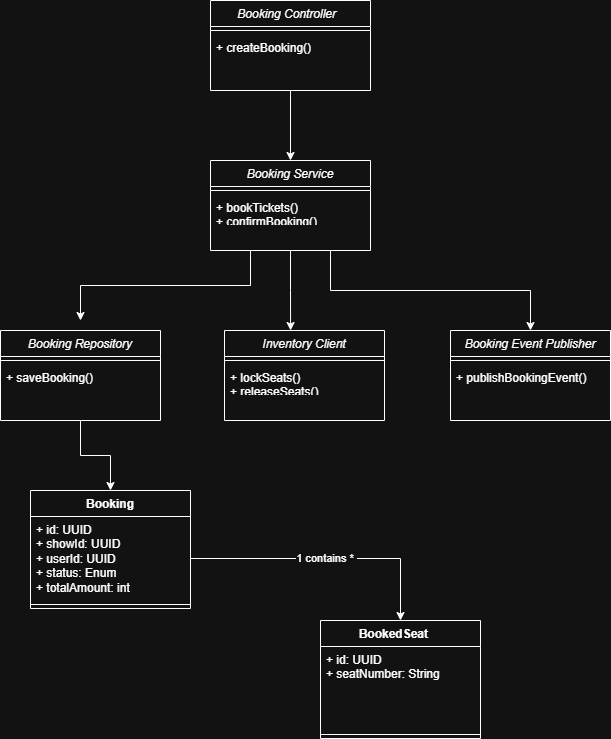

The diagram above was exported from draw.io. Its source (the exported page's mxGraphModel, read from the mxfile embedded in the PNG):
<mxGraphModel dx="1426" dy="777" grid="1" gridSize="10" guides="1" tooltips="1" connect="1" arrows="1" fold="1" page="1" pageScale="1" pageWidth="827" pageHeight="1169" math="0" shadow="0">
  <root>
    <mxCell id="WIyWlLk6GJQsqaUBKTNV-0" />
    <mxCell id="WIyWlLk6GJQsqaUBKTNV-1" parent="WIyWlLk6GJQsqaUBKTNV-0" />
    <mxCell id="MQYiPt56Vt-u-3d_m6nk-4" edge="1" parent="WIyWlLk6GJQsqaUBKTNV-1" source="zkfFHV4jXpPFQw0GAbJ--0" style="edgeStyle=orthogonalEdgeStyle;rounded=0;orthogonalLoop=1;jettySize=auto;html=1;exitX=0.5;exitY=1;exitDx=0;exitDy=0;entryX=0.5;entryY=0;entryDx=0;entryDy=0;" target="MQYiPt56Vt-u-3d_m6nk-1">
      <mxGeometry relative="1" as="geometry" />
    </mxCell>
    <mxCell id="zkfFHV4jXpPFQw0GAbJ--0" parent="WIyWlLk6GJQsqaUBKTNV-1" style="swimlane;fontStyle=2;align=center;verticalAlign=top;childLayout=stackLayout;horizontal=1;startSize=26;horizontalStack=0;resizeParent=1;resizeLast=0;collapsible=1;marginBottom=0;rounded=0;shadow=0;strokeWidth=1;" value="Booking Controller  " vertex="1">
      <mxGeometry height="90" width="160" x="320" y="110" as="geometry">
        <mxRectangle height="26" width="160" x="230" y="140" as="alternateBounds" />
      </mxGeometry>
    </mxCell>
    <mxCell id="zkfFHV4jXpPFQw0GAbJ--4" parent="zkfFHV4jXpPFQw0GAbJ--0" style="line;html=1;strokeWidth=1;align=left;verticalAlign=middle;spacingTop=-1;spacingLeft=3;spacingRight=3;rotatable=0;labelPosition=right;points=[];portConstraint=eastwest;" value="" vertex="1">
      <mxGeometry height="8" width="160" y="26" as="geometry" />
    </mxCell>
    <mxCell id="zkfFHV4jXpPFQw0GAbJ--5" parent="zkfFHV4jXpPFQw0GAbJ--0" style="text;align=left;verticalAlign=top;spacingLeft=4;spacingRight=4;overflow=hidden;rotatable=0;points=[[0,0.5],[1,0.5]];portConstraint=eastwest;" value="+ createBooking()" vertex="1">
      <mxGeometry height="26" width="160" y="34" as="geometry" />
    </mxCell>
    <mxCell id="MQYiPt56Vt-u-3d_m6nk-14" edge="1" parent="WIyWlLk6GJQsqaUBKTNV-1" source="MQYiPt56Vt-u-3d_m6nk-1" style="edgeStyle=orthogonalEdgeStyle;rounded=0;orthogonalLoop=1;jettySize=auto;html=1;exitX=0.25;exitY=1;exitDx=0;exitDy=0;">
      <mxGeometry relative="1" as="geometry">
        <mxPoint x="190" y="430" as="targetPoint" />
      </mxGeometry>
    </mxCell>
    <mxCell id="MQYiPt56Vt-u-3d_m6nk-16" edge="1" parent="WIyWlLk6GJQsqaUBKTNV-1" source="MQYiPt56Vt-u-3d_m6nk-1" style="edgeStyle=orthogonalEdgeStyle;rounded=0;orthogonalLoop=1;jettySize=auto;html=1;exitX=0.75;exitY=1;exitDx=0;exitDy=0;entryX=0.5;entryY=0;entryDx=0;entryDy=0;" target="MQYiPt56Vt-u-3d_m6nk-11">
      <mxGeometry relative="1" as="geometry" />
    </mxCell>
    <mxCell id="MQYiPt56Vt-u-3d_m6nk-1" parent="WIyWlLk6GJQsqaUBKTNV-1" style="swimlane;fontStyle=2;align=center;verticalAlign=top;childLayout=stackLayout;horizontal=1;startSize=26;horizontalStack=0;resizeParent=1;resizeLast=0;collapsible=1;marginBottom=0;rounded=0;shadow=0;strokeWidth=1;" value="Booking Service" vertex="1">
      <mxGeometry height="90" width="160" x="320" y="270" as="geometry">
        <mxRectangle height="26" width="160" x="230" y="140" as="alternateBounds" />
      </mxGeometry>
    </mxCell>
    <mxCell id="MQYiPt56Vt-u-3d_m6nk-2" parent="MQYiPt56Vt-u-3d_m6nk-1" style="line;html=1;strokeWidth=1;align=left;verticalAlign=middle;spacingTop=-1;spacingLeft=3;spacingRight=3;rotatable=0;labelPosition=right;points=[];portConstraint=eastwest;" value="" vertex="1">
      <mxGeometry height="8" width="160" y="26" as="geometry" />
    </mxCell>
    <mxCell id="MQYiPt56Vt-u-3d_m6nk-3" parent="MQYiPt56Vt-u-3d_m6nk-1" style="text;align=left;verticalAlign=top;spacingLeft=4;spacingRight=4;overflow=hidden;rotatable=0;points=[[0,0.5],[1,0.5]];portConstraint=eastwest;" value="+ bookTickets()&#10;+ confirmBooking()" vertex="1">
      <mxGeometry height="26" width="160" y="34" as="geometry" />
    </mxCell>
    <mxCell id="MQYiPt56Vt-u-3d_m6nk-32" edge="1" parent="WIyWlLk6GJQsqaUBKTNV-1" source="MQYiPt56Vt-u-3d_m6nk-5" style="edgeStyle=orthogonalEdgeStyle;rounded=0;orthogonalLoop=1;jettySize=auto;html=1;exitX=0.5;exitY=1;exitDx=0;exitDy=0;entryX=0.5;entryY=0;entryDx=0;entryDy=0;" target="MQYiPt56Vt-u-3d_m6nk-21">
      <mxGeometry relative="1" as="geometry" />
    </mxCell>
    <mxCell id="MQYiPt56Vt-u-3d_m6nk-5" parent="WIyWlLk6GJQsqaUBKTNV-1" style="swimlane;fontStyle=2;align=center;verticalAlign=top;childLayout=stackLayout;horizontal=1;startSize=26;horizontalStack=0;resizeParent=1;resizeLast=0;collapsible=1;marginBottom=0;rounded=0;shadow=0;strokeWidth=1;" value="Booking Repository" vertex="1">
      <mxGeometry height="90" width="160" x="110" y="440" as="geometry">
        <mxRectangle height="26" width="160" x="230" y="140" as="alternateBounds" />
      </mxGeometry>
    </mxCell>
    <mxCell id="MQYiPt56Vt-u-3d_m6nk-6" parent="MQYiPt56Vt-u-3d_m6nk-5" style="line;html=1;strokeWidth=1;align=left;verticalAlign=middle;spacingTop=-1;spacingLeft=3;spacingRight=3;rotatable=0;labelPosition=right;points=[];portConstraint=eastwest;" value="" vertex="1">
      <mxGeometry height="8" width="160" y="26" as="geometry" />
    </mxCell>
    <mxCell id="MQYiPt56Vt-u-3d_m6nk-7" parent="MQYiPt56Vt-u-3d_m6nk-5" style="text;align=left;verticalAlign=top;spacingLeft=4;spacingRight=4;overflow=hidden;rotatable=0;points=[[0,0.5],[1,0.5]];portConstraint=eastwest;" value="+ saveBooking()" vertex="1">
      <mxGeometry height="26" width="160" y="34" as="geometry" />
    </mxCell>
    <mxCell id="MQYiPt56Vt-u-3d_m6nk-8" parent="WIyWlLk6GJQsqaUBKTNV-1" style="swimlane;fontStyle=2;align=center;verticalAlign=top;childLayout=stackLayout;horizontal=1;startSize=26;horizontalStack=0;resizeParent=1;resizeLast=0;collapsible=1;marginBottom=0;rounded=0;shadow=0;strokeWidth=1;" value="Inventory Client" vertex="1">
      <mxGeometry height="90" width="160" x="334" y="440" as="geometry">
        <mxRectangle height="26" width="160" x="230" y="140" as="alternateBounds" />
      </mxGeometry>
    </mxCell>
    <mxCell id="MQYiPt56Vt-u-3d_m6nk-9" parent="MQYiPt56Vt-u-3d_m6nk-8" style="line;html=1;strokeWidth=1;align=left;verticalAlign=middle;spacingTop=-1;spacingLeft=3;spacingRight=3;rotatable=0;labelPosition=right;points=[];portConstraint=eastwest;" value="" vertex="1">
      <mxGeometry height="8" width="160" y="26" as="geometry" />
    </mxCell>
    <mxCell id="MQYiPt56Vt-u-3d_m6nk-10" parent="MQYiPt56Vt-u-3d_m6nk-8" style="text;align=left;verticalAlign=top;spacingLeft=4;spacingRight=4;overflow=hidden;rotatable=0;points=[[0,0.5],[1,0.5]];portConstraint=eastwest;" value="+ lockSeats()&#10;+ releaseSeats()" vertex="1">
      <mxGeometry height="26" width="160" y="34" as="geometry" />
    </mxCell>
    <mxCell id="MQYiPt56Vt-u-3d_m6nk-11" parent="WIyWlLk6GJQsqaUBKTNV-1" style="swimlane;fontStyle=2;align=center;verticalAlign=top;childLayout=stackLayout;horizontal=1;startSize=26;horizontalStack=0;resizeParent=1;resizeLast=0;collapsible=1;marginBottom=0;rounded=0;shadow=0;strokeWidth=1;" value="Booking Event Publisher" vertex="1">
      <mxGeometry height="90" width="160" x="560" y="440" as="geometry">
        <mxRectangle height="26" width="160" x="230" y="140" as="alternateBounds" />
      </mxGeometry>
    </mxCell>
    <mxCell id="MQYiPt56Vt-u-3d_m6nk-12" parent="MQYiPt56Vt-u-3d_m6nk-11" style="line;html=1;strokeWidth=1;align=left;verticalAlign=middle;spacingTop=-1;spacingLeft=3;spacingRight=3;rotatable=0;labelPosition=right;points=[];portConstraint=eastwest;" value="" vertex="1">
      <mxGeometry height="8" width="160" y="26" as="geometry" />
    </mxCell>
    <mxCell id="MQYiPt56Vt-u-3d_m6nk-13" parent="MQYiPt56Vt-u-3d_m6nk-11" style="text;align=left;verticalAlign=top;spacingLeft=4;spacingRight=4;overflow=hidden;rotatable=0;points=[[0,0.5],[1,0.5]];portConstraint=eastwest;" value="+ publishBookingEvent()" vertex="1">
      <mxGeometry height="26" width="160" y="34" as="geometry" />
    </mxCell>
    <mxCell id="MQYiPt56Vt-u-3d_m6nk-15" edge="1" parent="WIyWlLk6GJQsqaUBKTNV-1" source="MQYiPt56Vt-u-3d_m6nk-1" style="edgeStyle=orthogonalEdgeStyle;rounded=0;orthogonalLoop=1;jettySize=auto;html=1;exitX=0.5;exitY=1;exitDx=0;exitDy=0;entryX=0.413;entryY=0;entryDx=0;entryDy=0;entryPerimeter=0;" target="MQYiPt56Vt-u-3d_m6nk-8">
      <mxGeometry relative="1" as="geometry" />
    </mxCell>
    <mxCell id="MQYiPt56Vt-u-3d_m6nk-21" parent="WIyWlLk6GJQsqaUBKTNV-1" style="swimlane;fontStyle=1;align=center;verticalAlign=top;childLayout=stackLayout;horizontal=1;startSize=26;horizontalStack=0;resizeParent=1;resizeParentMax=0;resizeLast=0;collapsible=1;marginBottom=0;whiteSpace=wrap;html=1;" value="Booking" vertex="1">
      <mxGeometry height="118" width="160" x="140" y="600" as="geometry" />
    </mxCell>
    <mxCell id="MQYiPt56Vt-u-3d_m6nk-22" parent="MQYiPt56Vt-u-3d_m6nk-21" style="text;strokeColor=none;fillColor=none;align=left;verticalAlign=top;spacingLeft=4;spacingRight=4;overflow=hidden;rotatable=0;points=[[0,0.5],[1,0.5]];portConstraint=eastwest;whiteSpace=wrap;html=1;" value="+ id: UUID&lt;div&gt;+&amp;nbsp;showId: UUID&lt;/div&gt;&lt;div&gt;+&amp;nbsp;userId: UUID&lt;/div&gt;&lt;div&gt;+&amp;nbsp;status: Enum&lt;/div&gt;&lt;div&gt;+&amp;nbsp;totalAmount: int&lt;/div&gt;" vertex="1">
      <mxGeometry height="84" width="160" y="26" as="geometry" />
    </mxCell>
    <mxCell id="MQYiPt56Vt-u-3d_m6nk-23" parent="MQYiPt56Vt-u-3d_m6nk-21" style="line;strokeWidth=1;fillColor=none;align=left;verticalAlign=middle;spacingTop=-1;spacingLeft=3;spacingRight=3;rotatable=0;labelPosition=right;points=[];portConstraint=eastwest;strokeColor=inherit;" value="" vertex="1">
      <mxGeometry height="8" width="160" y="110" as="geometry" />
    </mxCell>
    <mxCell id="MQYiPt56Vt-u-3d_m6nk-29" parent="WIyWlLk6GJQsqaUBKTNV-1" style="swimlane;fontStyle=1;align=center;verticalAlign=top;childLayout=stackLayout;horizontal=1;startSize=26;horizontalStack=0;resizeParent=1;resizeParentMax=0;resizeLast=0;collapsible=1;marginBottom=0;whiteSpace=wrap;html=1;" value="BookedSeat&amp;nbsp; &amp;nbsp;&amp;nbsp;" vertex="1">
      <mxGeometry height="118" width="160" x="430" y="730" as="geometry" />
    </mxCell>
    <mxCell id="MQYiPt56Vt-u-3d_m6nk-30" parent="MQYiPt56Vt-u-3d_m6nk-29" style="text;strokeColor=none;fillColor=none;align=left;verticalAlign=top;spacingLeft=4;spacingRight=4;overflow=hidden;rotatable=0;points=[[0,0.5],[1,0.5]];portConstraint=eastwest;whiteSpace=wrap;html=1;" value="+ id: UUID&lt;div&gt;+&amp;nbsp;seatNumber: String&lt;/div&gt;&lt;div&gt;&lt;br&gt;&lt;/div&gt;" vertex="1">
      <mxGeometry height="84" width="160" y="26" as="geometry" />
    </mxCell>
    <mxCell id="MQYiPt56Vt-u-3d_m6nk-31" parent="MQYiPt56Vt-u-3d_m6nk-29" style="line;strokeWidth=1;fillColor=none;align=left;verticalAlign=middle;spacingTop=-1;spacingLeft=3;spacingRight=3;rotatable=0;labelPosition=right;points=[];portConstraint=eastwest;strokeColor=inherit;" value="" vertex="1">
      <mxGeometry height="8" width="160" y="110" as="geometry" />
    </mxCell>
    <mxCell id="MQYiPt56Vt-u-3d_m6nk-33" edge="1" parent="WIyWlLk6GJQsqaUBKTNV-1" source="MQYiPt56Vt-u-3d_m6nk-22" style="edgeStyle=orthogonalEdgeStyle;rounded=0;orthogonalLoop=1;jettySize=auto;html=1;exitX=1;exitY=0.5;exitDx=0;exitDy=0;entryX=0.5;entryY=0;entryDx=0;entryDy=0;" target="MQYiPt56Vt-u-3d_m6nk-29" value="1 contains *&amp;nbsp;">
      <mxGeometry relative="1" as="geometry" />
    </mxCell>
  </root>
</mxGraphModel>